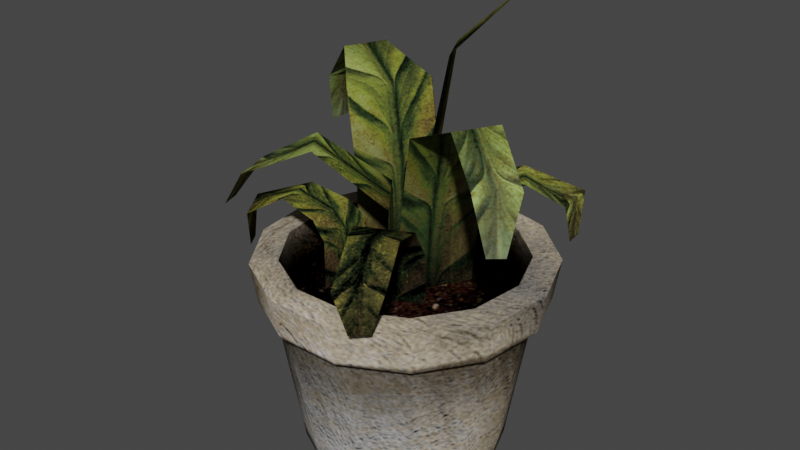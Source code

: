 # Source: 512Plant.blend  (saved by Blender 3.5.10; exported with 4.5.12 LTS)
import bpy
from mathutils import Matrix  # noqa: F401  (used for matrix-valued properties, if any)

bpy.ops.wm.read_factory_settings(use_empty=True)
scene = bpy.context.scene
scene.name = 'Scene'

# ---- collections
col_collection = bpy.data.collections.new('Collection'); scene.collection.children.link(col_collection)

# ---- images (referenced by path relative to the original .blend; pixels are not part of the script)
import os
ASSET_DIR = os.environ.get("B2B_ASSET_DIR", "")  # directory of the original .blend (textures are referenced by path, not embedded)
HERE = os.path.dirname(os.path.abspath(__file__))  # packed textures are extracted next to this script under _unpacked/

def load_image(name, relpath, width, height, colorspace="sRGB"):
    """Load a texture the original file referenced (path relative to the .blend, or extracted next to this script)."""
    p = next((c for c in (os.path.join(HERE, relpath), os.path.join(ASSET_DIR, relpath)) if relpath and os.path.exists(c)), "")
    if p:
        img = bpy.data.images.load(p, check_existing=True)
        img.name = name
    else:  # same state as the original file: an image datablock whose file is absent (Cycles renders it pink)
        img = bpy.data.images.new(name, width, height)
        img.source = "FILE"
        img.filepath = "//" + (relpath or name)
    img.colorspace_settings.name = colorspace
    return img
img_pot_albedo_png = load_image('Pot_Albedo.png', '_unpacked/Pot_Albedo.8f7b2c67.png', 512, 512, 'sRGB')
img_plant_albedo_png = load_image('Plant_Albedo.png', '_unpacked/Plant_Albedo.1c073c14.png', 512, 512, 'sRGB')

# ---- materials (node trees are filled in below, after node groups)
mat_pot_albedo = bpy.data.materials.new('Pot_Albedo')
mat_plant_albedo = bpy.data.materials.new('Plant_Albedo')

# ---- node groups
ng_auto_smooth = bpy.data.node_groups.new('Auto Smooth', 'GeometryNodeTree')
_s = ng_auto_smooth.interface.new_socket(name='Geometry', in_out='OUTPUT', socket_type='NodeSocketGeometry')
_s = ng_auto_smooth.interface.new_socket(name='Geometry', in_out='INPUT', socket_type='NodeSocketGeometry')
_s = ng_auto_smooth.interface.new_socket(name='Angle', in_out='INPUT', socket_type='NodeSocketFloat')
_s.subtype = 'ANGLE'
_s.min_value = 0.0
_s.max_value = 3.142
ng_auto_smooth.is_modifier = True
_N = ng_auto_smooth.nodes; _L = ng_auto_smooth.links
n0 = _N.new('NodeGroupOutput'); n0.name = 'Group Output'; n0.location = (480, -100)
n1 = _N.new('NodeGroupInput'); n1.name = 'Group Input'; n1.location = (-420, -300)
n2 = _N.new('NodeGroupInput'); n2.name = 'Group Input.001'; n2.location = (-60, -100)
n3 = _N.new('GeometryNodeSetShadeSmooth'); n3.name = 'Set Shade Smooth'; n3.location = (120, -100)
n3.domain = 'EDGE'
n4 = _N.new('GeometryNodeSetShadeSmooth'); n4.name = 'Set Shade Smooth.001'; n4.location = (300, -100)
n5 = _N.new('GeometryNodeInputMeshEdgeAngle'); n5.name = 'Edge Angle'; n5.location = (-420, -220)
n6 = _N.new('GeometryNodeInputEdgeSmooth'); n6.name = 'Is Edge Smooth'; n6.location = (-60, -160)
n7 = _N.new('GeometryNodeInputShadeSmooth'); n7.name = 'Is Face Smooth'; n7.location = (-240, -340)
n8 = _N.new('FunctionNodeBooleanMath'); n8.name = 'Boolean Math'; n8.location = (-60, -220)
n9 = _N.new('FunctionNodeCompare'); n9.name = 'Compare'; n9.location = (-240, -180)
n9.operation = 'LESS_EQUAL'
_L.new(n5.outputs[0], n9.inputs[0])
_L.new(n4.outputs[0], n0.inputs[0])
_L.new(n1.outputs[1], n9.inputs[1])
_L.new(n9.outputs[0], n8.inputs[0])
_L.new(n7.outputs[0], n8.inputs[1])
_L.new(n2.outputs[0], n3.inputs[0])
_L.new(n6.outputs[0], n3.inputs[1])
_L.new(n3.outputs[0], n4.inputs[0])
_L.new(n8.outputs[0], n3.inputs[2])
n0.is_active_output = True

# ---- material node trees
mat_pot_albedo.use_nodes = True; mat_pot_albedo.node_tree.nodes.clear()
_N = mat_pot_albedo.node_tree.nodes; _L = mat_pot_albedo.node_tree.links
n0 = _N.new('ShaderNodeOutputMaterial'); n0.name = 'Material Output'; n0.location = (300, 300)
n1 = _N.new('ShaderNodeBsdfPrincipled'); n1.name = 'Principled BSDF'; n1.location = (10, 300)
n1.distribution = 'GGX'
n1.subsurface_method = 'RANDOM_WALK_SKIN'
n1.inputs[3].default_value = 1.45
n1.inputs[13].default_value = 0.0
n1.inputs[27].default_value = (0.0, 0.0, 0.0, 1.0)
n1.inputs[28].default_value = 1.0
n2 = _N.new('ShaderNodeTexImage'); n2.name = 'Image Texture'; n2.location = (-370, 181)
n2.image = img_pot_albedo_png
_L.new(n1.outputs[0], n0.inputs[0])
_L.new(n2.outputs[0], n1.inputs[0])
n0.is_active_output = True
mat_plant_albedo.use_nodes = True; mat_plant_albedo.node_tree.nodes.clear()
_N = mat_plant_albedo.node_tree.nodes; _L = mat_plant_albedo.node_tree.links
n0 = _N.new('ShaderNodeBsdfPrincipled'); n0.name = 'Principled BSDF'; n0.location = (10, 300)
n0.distribution = 'GGX'
n0.subsurface_method = 'RANDOM_WALK_SKIN'
n0.inputs[3].default_value = 1.45
n0.inputs[13].default_value = 0.0
n0.inputs[27].default_value = (0.0, 0.0, 0.0, 1.0)
n0.inputs[28].default_value = 1.0
n1 = _N.new('ShaderNodeOutputMaterial'); n1.name = 'Material Output'; n1.location = (300, 300)
n2 = _N.new('ShaderNodeTexImage'); n2.name = 'Image Texture'; n2.location = (-500, 191)
n2.image = img_plant_albedo_png
_L.new(n0.outputs[0], n1.inputs[0])
_L.new(n2.outputs[0], n0.inputs[0])
n1.is_active_output = True

# ---- world
world_world = bpy.data.worlds.new('World'); scene.world = world_world
world_world.use_nodes = True; world_world.node_tree.nodes.clear()
_N = world_world.node_tree.nodes; _L = world_world.node_tree.links
n0 = _N.new('ShaderNodeOutputWorld'); n0.name = 'World Output'; n0.location = (300, 300)
n1 = _N.new('ShaderNodeBackground'); n1.name = 'Background'; n1.location = (10, 300)
n1.inputs[0].default_value = (0.05088, 0.05088, 0.05088, 1.0)
_L.new(n1.outputs[0], n0.inputs[0])
n0.is_active_output = True
world_world.color = (0.05088, 0.05088, 0.05088)
world_world.use_sun_shadow = False
world_world.sun_shadow_jitter_overblur = 0.0

# ---- meshes
me_cylinder = bpy.data.meshes.new('Cylinder')
me_cylinder.from_pydata([(-4.012e-10, 0.075, -0.1), (0.0, 0.08885, 0.05), (0.03485, 0.06641, -0.1), (0.04129, 0.07867, 0.05), (0.06172, 0.0426, -0.1), (0.07312, 0.05047, 0.05), (0.07445, 0.00904, -0.1), (0.0882, 0.01071, 0.05), (0.07013, -0.0266, -0.1), (0.08308, -0.03151, 0.05), (0.04973, -0.05614, -0.1), (0.05892, -0.06651, 0.05), (0.01795, -0.07282, -0.1), (0.02126, -0.08627, 0.05), (-0.01795, -0.07282, -0.1), (-0.02126, -0.08627, 0.05), (-0.04973, -0.05614, -0.1), (-0.05892, -0.06651, 0.05), (-0.07013, -0.0266, -0.1), (-0.08308, -0.03151, 0.05), (-0.07445, 0.00904, -0.1), (-0.0882, 0.01071, 0.05), (-0.06172, 0.0426, -0.1), (-0.07312, 0.05047, 0.05), (-0.03485, 0.06641, -0.1), (-0.04129, 0.07867, 0.05), (-8.024e-11, 0.095, 0.02), (0.04415, 0.08412, 0.02), (0.07818, 0.05397, 0.02), (0.09431, 0.01145, 0.02), (0.08883, -0.03369, 0.02), (0.063, -0.07111, 0.02), (0.02273, -0.09224, 0.02), (-0.02273, -0.09224, 0.02), (-0.063, -0.07111, 0.02), (-0.08883, -0.03369, 0.02), (-0.09431, 0.01145, 0.02), (-0.07818, 0.05397, 0.02), (-0.04415, 0.08412, 0.02), (0.0508, 0.09679, 0.04845), (0.0, 0.1093, 0.04845), (-8.024e-11, 0.1043, 0.01845), (0.08996, 0.06209, 0.04845), (0.1085, 0.01318, 0.04845), (0.1022, -0.03876, 0.04845), (0.07248, -0.08182, 0.04845), (0.02616, -0.1061, 0.04845), (-0.02616, -0.1061, 0.04845), (-0.07248, -0.08182, 0.04845), (-0.1022, -0.03876, 0.04845), (-0.1085, 0.01318, 0.04845), (-0.08996, 0.06209, 0.04845), (-0.0508, 0.09679, 0.04845), (0.04847, 0.09236, 0.01845), (0.08584, 0.05925, 0.01845), (0.1035, 0.01257, 0.01845), (0.09753, -0.03699, 0.01845), (0.06917, -0.07808, 0.01845), (0.02496, -0.1013, 0.01845), (-0.02496, -0.1013, 0.01845), (-0.06917, -0.07808, 0.01845), (-0.09753, -0.03699, 0.01845), (-0.1035, 0.01257, 0.01845), (-0.08584, 0.05925, 0.01845), (-0.04847, 0.09236, 0.01845), (0.0306, 0.05831, 0.02815), (-3.354e-10, 0.06585, 0.02815), (0.05419, 0.03741, 0.02815), (0.06537, 0.007937, 0.02815), (0.06157, -0.02335, 0.02815), (0.04367, -0.04929, 0.02815), (0.01576, -0.06393, 0.02815), (-0.01576, -0.06393, 0.02815), (-0.04367, -0.04929, 0.02815), (-0.06157, -0.02335, 0.02815), (-0.06537, 0.007937, 0.02815), (-0.05419, 0.03741, 0.02815), (-0.0306, 0.05831, 0.02815), (0.0389, 0.07413, 0.01926), (-3.354e-10, 0.08372, 0.01926), (0.0689, 0.04756, 0.01926), (0.0831, 0.01009, 0.01926), (0.07828, -0.02969, 0.01926), (0.05551, -0.06266, 0.01926), (0.02003, -0.08128, 0.01926), (-0.02003, -0.08128, 0.01926), (-0.05551, -0.06266, 0.01926), (-0.07828, -0.02969, 0.01926), (-0.0831, 0.01009, 0.01926), (-0.0689, 0.04756, 0.01926), (-0.0389, 0.07413, 0.01926)], [], [(33, 32, 58, 59), (40, 52, 25, 1), (34, 33, 59, 60), (43, 42, 5, 7), (27, 26, 41, 53), (35, 34, 60, 61), (50, 49, 19, 21), (28, 27, 53, 54), (45, 44, 9, 11), (36, 35, 61, 62), (15, 13, 84, 85), (29, 28, 54, 55), (52, 51, 23, 25), (0, 2, 4, 6, 8, 10, 12, 14, 16, 18, 20, 22, 24), (24, 38, 26, 0), (22, 37, 38, 24), (20, 36, 37, 22), (18, 35, 36, 20), (16, 34, 35, 18), (14, 33, 34, 16), (12, 32, 33, 14), (10, 31, 32, 12), (8, 30, 31, 10), (6, 29, 30, 8), (4, 28, 29, 6), (2, 27, 28, 4), (0, 26, 27, 2), (41, 40, 39, 53), (53, 39, 42, 54), (54, 42, 43, 55), (55, 43, 44, 56), (56, 44, 45, 57), (57, 45, 46, 58), (58, 46, 47, 59), (59, 47, 48, 60), (60, 48, 49, 61), (61, 49, 50, 62), (62, 50, 51, 63), (63, 51, 52, 64), (64, 52, 40, 41), (46, 45, 11, 13), (51, 50, 21, 23), (32, 31, 57, 58), (26, 38, 64, 41), (44, 43, 7, 9), (31, 30, 56, 57), (49, 48, 17, 19), (42, 39, 3, 5), (38, 37, 63, 64), (30, 29, 55, 56), (37, 36, 62, 63), (47, 46, 13, 15), (65, 66, 77, 76, 75, 74, 73, 72, 71, 70, 69, 68, 67), (17, 15, 85, 86), (3, 1, 79, 78), (19, 17, 86, 87), (5, 3, 78, 80), (21, 19, 87, 88), (7, 5, 80, 81), (23, 21, 88, 89), (9, 7, 81, 82), (25, 23, 89, 90), (11, 9, 82, 83), (1, 25, 90, 79), (13, 11, 83, 84), (48, 47, 15, 17), (39, 40, 1, 3), (66, 65, 78, 79), (65, 67, 80, 78), (67, 68, 81, 80), (68, 69, 82, 81), (69, 70, 83, 82), (70, 71, 84, 83), (71, 72, 85, 84), (72, 73, 86, 85), (73, 74, 87, 86), (74, 75, 88, 87), (75, 76, 89, 88), (76, 77, 90, 89), (77, 66, 79, 90)])
me_cylinder.polygons.foreach_set('use_smooth', [True] * 80)
_uv = me_cylinder.uv_layers.new(name='UVMap')
_uv.uv.foreach_set('vector', [0.1572, 0.6809, 0.1693, 0.7536, 0.1542, 0.7562, 0.1432, 0.6825, 0.1056, 0.2455, 0.09672, 0.3199, 0.06377, 0.3157, 0.07285, 0.2401, 0.1488, 0.6102, 0.1572, 0.6809, 0.1432, 0.6825, 0.136, 0.611, 0.1442, 0.0001181, 0.1302, 0.0914, 0.0942, 0.08572, 0.102, 0.004091, 0.1769, 0.182, 0.1645, 0.2553, 0.1504, 0.253, 0.1624, 0.1791, 0.1468, 0.5397, 0.1488, 0.6102, 0.136, 0.611, 0.1321, 0.5399, 0.08791, 0.4671, 0.08747, 0.5392, 0.05805, 0.5396, 0.05637, 0.4656, 0.1928, 0.1067, 0.1769, 0.182, 0.1624, 0.1791, 0.1782, 0.1029, 0.1238, 0.8366, 0.1399, 0.911, 0.1077, 0.9165, 0.09112, 0.8424, 0.1461, 0.4687, 0.1468, 0.5397, 0.1321, 0.5399, 0.1323, 0.4681, 0.06196, 0.691, 0.07564, 0.7676, 0.01803, 0.7773, 0.003977, 0.6976, 0.2197, 0.02803, 0.1928, 0.1067, 0.1782, 0.1029, 0.2044, 0.01764, 0.09672, 0.3199, 0.09159, 0.3943, 0.05887, 0.3913, 0.06377, 0.3157, 0.4762, 0.3065, 0.5324, 0.2852, 0.592, 0.2924, 0.6415, 0.3266, 0.6695, 0.3798, 0.6695, 0.4399, 0.6415, 0.4931, 0.592, 0.5273, 0.5324, 0.5345, 0.4762, 0.5132, 0.4363, 0.4682, 0.4219, 0.4098, 0.4363, 0.3515, 0.3589, 0.3513, 0.1552, 0.3271, 0.1645, 0.2553, 0.3687, 0.2913, 0.3524, 0.4115, 0.1494, 0.3981, 0.1552, 0.3271, 0.3589, 0.3513, 0.3491, 0.4718, 0.1461, 0.4687, 0.1494, 0.3981, 0.3524, 0.4115, 0.3489, 0.5321, 0.1468, 0.5397, 0.1461, 0.4687, 0.3491, 0.4718, 0.3519, 0.5922, 0.1488, 0.6102, 0.1468, 0.5397, 0.3489, 0.5321, 0.3583, 0.652, 0.1572, 0.6809, 0.1488, 0.6102, 0.3519, 0.5922, 0.368, 0.7116, 0.1693, 0.7536, 0.1572, 0.6809, 0.3583, 0.652, 0.3812, 0.7703, 0.182, 0.826, 0.1693, 0.7536, 0.368, 0.7116, 0.3986, 0.8278, 0.2004, 0.898, 0.182, 0.826, 0.3812, 0.7703, 0.4217, 0.8865, 0.2259, 0.9725, 0.2004, 0.898, 0.3986, 0.8278, 0.3996, 0.1729, 0.1928, 0.1067, 0.2197, 0.02803, 0.4217, 0.115, 0.3821, 0.2318, 0.1769, 0.182, 0.1928, 0.1067, 0.3996, 0.1729, 0.3687, 0.2913, 0.1645, 0.2553, 0.1769, 0.182, 0.3821, 0.2318, 0.1504, 0.253, 0.1056, 0.2455, 0.1166, 0.1701, 0.1624, 0.1791, 0.1624, 0.1791, 0.1166, 0.1701, 0.1302, 0.0914, 0.1782, 0.1029, 0.1782, 0.1029, 0.1302, 0.0914, 0.1442, 0.0001181, 0.2044, 0.01764, 0.2111, 0.9816, 0.155, 0.9978, 0.1399, 0.911, 0.1856, 0.902, 0.1856, 0.902, 0.1399, 0.911, 0.1238, 0.8366, 0.1689, 0.8288, 0.1689, 0.8288, 0.1238, 0.8366, 0.109, 0.7626, 0.1542, 0.7562, 0.1542, 0.7562, 0.109, 0.7626, 0.09814, 0.6867, 0.1432, 0.6825, 0.1432, 0.6825, 0.09814, 0.6867, 0.09113, 0.612, 0.136, 0.611, 0.136, 0.611, 0.09113, 0.612, 0.08747, 0.5392, 0.1321, 0.5399, 0.1321, 0.5399, 0.08747, 0.5392, 0.08791, 0.4671, 0.1323, 0.4681, 0.1323, 0.4681, 0.08791, 0.4671, 0.09159, 0.3943, 0.1356, 0.397, 0.1356, 0.397, 0.09159, 0.3943, 0.09672, 0.3199, 0.1413, 0.3255, 0.1413, 0.3255, 0.09672, 0.3199, 0.1056, 0.2455, 0.1504, 0.253, 0.109, 0.7626, 0.1238, 0.8366, 0.09112, 0.8424, 0.07564, 0.7676, 0.09159, 0.3943, 0.08791, 0.4671, 0.05637, 0.4656, 0.05887, 0.3913, 0.1693, 0.7536, 0.182, 0.826, 0.1689, 0.8288, 0.1542, 0.7562, 0.1645, 0.2553, 0.1552, 0.3271, 0.1413, 0.3255, 0.1504, 0.253, 0.1399, 0.911, 0.155, 0.9978, 0.1189, 0.9939, 0.1077, 0.9165, 0.182, 0.826, 0.2004, 0.898, 0.1856, 0.902, 0.1689, 0.8288, 0.08747, 0.5392, 0.09113, 0.612, 0.05828, 0.6145, 0.05805, 0.5396, 0.1302, 0.0914, 0.1166, 0.1701, 0.08303, 0.1641, 0.0942, 0.08572, 0.1552, 0.3271, 0.1494, 0.3981, 0.1356, 0.397, 0.1413, 0.3255, 0.2004, 0.898, 0.2259, 0.9725, 0.2111, 0.9816, 0.1856, 0.902, 0.1494, 0.3981, 0.1461, 0.4687, 0.1323, 0.4681, 0.1356, 0.397, 0.09814, 0.6867, 0.109, 0.7626, 0.07564, 0.7676, 0.06196, 0.691, 0.5022, 0.2324, 0.4683, 0.1925, 0.4558, 0.1415, 0.4687, 0.09066, 0.5037, 0.05163, 0.5528, 0.03342, 0.6045, 0.04018, 0.6472, 0.07039, 0.6715, 0.1168, 0.6713, 0.1692, 0.6472, 0.2159, 0.6035, 0.2464, 0.5508, 0.2517, 0.05828, 0.6145, 0.06196, 0.691, 0.003977, 0.6976, 0.000511, 0.6175, 0.08303, 0.1641, 0.07285, 0.2401, 0.01546, 0.2333, 0.02495, 0.1556, 0.05805, 0.5396, 0.05828, 0.6145, 0.000511, 0.6175, 0.000346, 0.5411, 0.0942, 0.08572, 0.08303, 0.1641, 0.02495, 0.1556, 0.03524, 0.07801, 0.05637, 0.4656, 0.05805, 0.5396, 0.000346, 0.5411, 0.0001181, 0.4651, 0.102, 0.004091, 0.0942, 0.08572, 0.03524, 0.07801, 0.04268, 0.0007215, 0.05887, 0.3913, 0.05637, 0.4656, 0.0001181, 0.4651, 0.001597, 0.3879, 0.1077, 0.9165, 0.1189, 0.9939, 0.06122, 0.9999, 0.05055, 0.9261, 0.06377, 0.3157, 0.05887, 0.3913, 0.001597, 0.3879, 0.006307, 0.3104, 0.09112, 0.8424, 0.1077, 0.9165, 0.05055, 0.9261, 0.03495, 0.8532, 0.07285, 0.2401, 0.06377, 0.3157, 0.006307, 0.3104, 0.01546, 0.2333, 0.07564, 0.7676, 0.09112, 0.8424, 0.03495, 0.8532, 0.01803, 0.7773, 0.09113, 0.612, 0.09814, 0.6867, 0.06196, 0.691, 0.05828, 0.6145, 0.1166, 0.1701, 0.1056, 0.2455, 0.07285, 0.2401, 0.08303, 0.1641, 0.4683, 0.1925, 0.5022, 0.2324, 0.4829, 0.2599, 0.4382, 0.2081, 0.5022, 0.2324, 0.5508, 0.2517, 0.5462, 0.2849, 0.4829, 0.2599, 0.5508, 0.2517, 0.6035, 0.2464, 0.6138, 0.2786, 0.5462, 0.2849, 0.6035, 0.2464, 0.6472, 0.2159, 0.673, 0.238, 0.617, 0.2781, 0.6472, 0.2159, 0.6713, 0.1692, 0.7042, 0.177, 0.673, 0.238, 0.6713, 0.1692, 0.6715, 0.1168, 0.7042, 0.1085, 0.7042, 0.177, 0.6715, 0.1168, 0.6472, 0.07039, 0.6725, 0.04798, 0.7042, 0.1085, 0.6472, 0.07039, 0.6045, 0.04018, 0.6165, 0.008772, 0.6725, 0.04798, 0.6045, 0.04018, 0.5528, 0.03342, 0.549, 0.0001181, 0.6165, 0.008772, 0.5528, 0.03342, 0.5037, 0.05163, 0.4849, 0.02348, 0.549, 0.0001181, 0.5037, 0.05163, 0.4687, 0.09066, 0.4385, 0.07458, 0.4849, 0.02348, 0.4687, 0.09066, 0.4558, 0.1415, 0.4219, 0.1416, 0.4385, 0.07458, 0.4558, 0.1415, 0.4683, 0.1925, 0.4382, 0.2081, 0.4219, 0.1416])
me_cylinder.materials.append(mat_pot_albedo)
me_cylinder.materials.append(mat_plant_albedo)
me_cylinder.update()
me_cylinder_001 = bpy.data.meshes.new('Cylinder.001')
me_cylinder_001.from_pydata([(0.03328, -0.01895, 0.01478), (-0.01002, -0.0405, 0.01478), (0.03328, -0.01895, 0.05235), (-0.01002, -0.0405, 0.05235), (0.04946, -0.06552, 0.08841), (0.01958, -0.08039, 0.08841), (0.06239, -0.09345, 0.07104), (0.03797, -0.1162, 0.07104), (0.05636, -0.1007, 0.04096), (0.04567, -0.1107, 0.04096), (0.03944, -0.03834, 0.08077), (0.002844, -0.05655, 0.08077), (0.009355, -0.02097, 0.01478), (0.03712, 0.02973, 0.01478), (0.01682, -0.02506, 0.08152), (0.04459, 0.02564, 0.08152), (0.02922, -0.03185, 0.1408), (0.05698, 0.01885, 0.1408), (0.06957, -0.04262, 0.159), (0.0856, -0.01335, 0.159), (0.09182, -0.05179, 0.1298), (0.1155, -0.03155, 0.1298), (0.1049, -0.05264, 0.09063), (0.1143, -0.04458, 0.09063), (0.01581, -0.006317, 0.01478), (-0.015, 0.05288, 0.01478), (0.01581, -0.006317, 0.08152), (-0.015, 0.05288, 0.08152), (0.02266, 0.01606, 0.1811), (0.007257, 0.04566, 0.1811), (0.06439, 0.03849, 0.2299), (0.04898, 0.06759, 0.2245), (0.11, 0.07174, 0.2209), (0.1033, 0.08448, 0.2185), (-0.01834, 0.06161, 0.01478), (-0.04499, 0.0004171, 0.01478), (-0.01834, 0.06161, 0.08152), (-0.04499, 0.0004171, 0.08152), (-0.0313, 0.06725, 0.1408), (-0.05794, 0.006057, 0.1408), (-0.07515, 0.06814, 0.159), (-0.08847, 0.03755, 0.159), (-0.1061, 0.07714, 0.1298), (-0.1103, 0.04404, 0.1298), (-0.1163, 0.06898, 0.09063), (-0.1182, 0.05449, 0.09063), (0.006845, -0.0265, 0.01478), (-0.02227, 0.01213, 0.01478), (0.006845, -0.0265, 0.08152), (-0.02227, 0.01213, 0.08152), (-0.03733, -0.05195, 0.1203), (-0.05741, -0.0253, 0.1203), (-0.08011, -0.07626, 0.1002), (-0.09013, -0.04443, 0.1002), (-0.1021, -0.07333, 0.07012), (-0.1064, -0.0594, 0.07012), (-0.0001023, 0.05672, 0.01478), (0.02787, 0.01726, 0.01478), (-0.0001023, 0.05672, 0.05235), (0.02787, 0.01726, 0.05235), (0.04341, 0.0799, 0.08841), (0.06272, 0.05268, 0.08841), (0.07969, 0.1036, 0.07104), (0.0841, 0.07054, 0.07104), (0.08214, 0.09448, 0.04096), (0.08407, 0.08, 0.04096), (0.01811, 0.0658, 0.08077), (0.04175, 0.03246, 0.08077), (-0.03281, -0.0474, 0.01478), (-0.03779, 0.0007113, 0.01478), (-0.03281, -0.0474, 0.05235), (-0.03779, 0.0007113, 0.05235), (-0.07368, -0.04533, 0.07261), (-0.07711, -0.01214, 0.07261), (-0.1016, -0.05421, 0.05524), (-0.1199, -0.02629, 0.05524), (-0.1078, -0.04703, 0.02516), (-0.1158, -0.03481, 0.02516), (-0.04471, -0.04548, 0.06497), (-0.04891, -0.00483, 0.06497)], [], [(0, 1, 3, 2), (10, 11, 5, 4), (4, 5, 7, 6), (6, 7, 9, 8), (2, 3, 11, 10), (12, 13, 15, 14), (14, 15, 17, 16), (16, 17, 19, 18), (18, 19, 21, 20), (20, 21, 23, 22), (24, 25, 27, 26), (26, 27, 29, 28), (28, 29, 31, 30), (30, 31, 33, 32), (34, 35, 37, 36), (36, 37, 39, 38), (38, 39, 41, 40), (40, 41, 43, 42), (42, 43, 45, 44), (46, 47, 49, 48), (48, 49, 51, 50), (50, 51, 53, 52), (52, 53, 55, 54), (56, 57, 59, 58), (66, 67, 61, 60), (60, 61, 63, 62), (62, 63, 65, 64), (58, 59, 67, 66), (68, 69, 71, 70), (78, 79, 73, 72), (72, 73, 75, 74), (74, 75, 77, 76), (70, 71, 79, 78)])
me_cylinder_001.polygons.foreach_set('use_smooth', [True] * 33)
me_cylinder_001.polygons.foreach_set('material_index', [1, 1, 1, 1, 1, 1, 1, 1, 1, 1, 1, 1, 1, 1, 1, 1, 1, 1, 1, 1, 1, 1, 1, 1, 1, 1, 1, 1, 1, 1, 1, 1, 1])
_uv = me_cylinder_001.uv_layers.new(name='UVMap')
_uv.uv.foreach_set('vector', [0.9998, 0.5095, 0.8564, 0.5095, 0.8564, 0.3981, 0.9998, 0.3981, 0.9905, 0.2949, 0.8693, 0.2949, 0.8823, 0.2066, 0.9812, 0.2066, 0.9812, 0.2066, 0.8823, 0.2066, 0.8823, 0.08948, 0.9812, 0.08948, 0.9812, 0.08948, 0.8823, 0.08948, 0.9101, 0.0002258, 0.9534, 0.0002259, 0.9998, 0.3981, 0.8564, 0.3981, 0.8693, 0.2949, 0.9905, 0.2949, 0.3969, 0.0002259, 0.5682, 0.0002258, 0.5682, 0.1997, 0.3969, 0.1997, 0.3969, 0.1997, 0.5682, 0.1997, 0.5682, 0.3803, 0.3969, 0.3803, 0.3969, 0.3803, 0.5682, 0.3803, 0.5252, 0.5121, 0.4263, 0.5121, 0.4263, 0.5121, 0.5252, 0.5121, 0.5188, 0.6344, 0.4263, 0.6344, 0.4263, 0.6344, 0.5188, 0.6344, 0.4909, 0.7537, 0.4541, 0.7537, 0.0002259, 0.0002258, 0.1981, 0.0002259, 0.1981, 0.1981, 0.0002258, 0.1981, 0.0002258, 0.1981, 0.1981, 0.1981, 0.1486, 0.4972, 0.04969, 0.4972, 0.04969, 0.4972, 0.1486, 0.4972, 0.1486, 0.6876, 0.04969, 0.6876, 0.04969, 0.6876, 0.1486, 0.6876, 0.1208, 0.8548, 0.0775, 0.8548, 0.1985, 0.0002259, 0.3964, 0.0002258, 0.3964, 0.1981, 0.1985, 0.1981, 0.1985, 0.1981, 0.3964, 0.1981, 0.3964, 0.3787, 0.1985, 0.3787, 0.1985, 0.3787, 0.3964, 0.3787, 0.3469, 0.5105, 0.248, 0.5105, 0.248, 0.5105, 0.3469, 0.5105, 0.3469, 0.6328, 0.248, 0.6328, 0.248, 0.6328, 0.3469, 0.6328, 0.3191, 0.7521, 0.2758, 0.7521, 0.7121, 0.6517, 0.5687, 0.6517, 0.5687, 0.4539, 0.7121, 0.4539, 0.7121, 0.4539, 0.5687, 0.4539, 0.5946, 0.265, 0.6935, 0.265, 0.6935, 0.265, 0.5946, 0.265, 0.5946, 0.1074, 0.6935, 0.1074, 0.6935, 0.1074, 0.5946, 0.1074, 0.6224, 0.0002258, 0.6657, 0.0002258, 0.8559, 0.5095, 0.7125, 0.5095, 0.7125, 0.3981, 0.8559, 0.3981, 0.8466, 0.2949, 0.7255, 0.2949, 0.7384, 0.2066, 0.8374, 0.2066, 0.8374, 0.2066, 0.7384, 0.2066, 0.7384, 0.08948, 0.8374, 0.08948, 0.8374, 0.08948, 0.7384, 0.08948, 0.7662, 0.0002258, 0.8095, 0.0002258, 0.8559, 0.3981, 0.7125, 0.3981, 0.7255, 0.2949, 0.8466, 0.2949, 0.8559, 0.9669, 0.7125, 0.9669, 0.7125, 0.8555, 0.8559, 0.8555, 0.8466, 0.8046, 0.7255, 0.8046, 0.7384, 0.7163, 0.8374, 0.7163, 0.8374, 0.7163, 0.7384, 0.7163, 0.7384, 0.5992, 0.8374, 0.5992, 0.8374, 0.5992, 0.7384, 0.5992, 0.7662, 0.51, 0.8095, 0.51, 0.8559, 0.8555, 0.7125, 0.8555, 0.7255, 0.8046, 0.8466, 0.8046])
me_cylinder_001.materials.append(mat_pot_albedo)
me_cylinder_001.materials.append(mat_plant_albedo)
me_cylinder_001.update()

# ---- objects
ob_cylinder = bpy.data.objects.new('Cylinder', me_cylinder)
ob_cylinder_001 = bpy.data.objects.new('Cylinder.001', me_cylinder_001)

# ---- transforms, parenting, visibility, modifiers, constraints
ob_cylinder.location = (0.0, 0.0, 0.1)
_m = ob_cylinder.modifiers.new('Auto Smooth', 'NODES')
_m.node_group = ng_auto_smooth
_gi = [s.identifier for s in ng_auto_smooth.interface.items_tree if s.item_type == 'SOCKET' and s.in_out == 'INPUT']
_m[_gi[1]] = 0.5236  # Angle
ob_cylinder_001.location = (0.0, 0.0, 0.1122)

# ---- collection membership
col_collection.objects.link(ob_cylinder)
col_collection.objects.link(ob_cylinder_001)

# ---- scene / render settings (as saved in the file)
scene.frame_start = 1; scene.frame_end = 250; scene.frame_set(1)
scene.render.engine = 'CYCLES'
scene.cycles.sampling_pattern = 'TABULATED_SOBOL'
scene.view_settings.view_transform = 'Filmic'
bpy.context.view_layer.update()

# ---- added for rendering (the .blend has no active camera and no usable light): camera, sun
cam_auto = bpy.data.cameras.new('AutoCamera')
cam_auto.lens = 50.0
cam_auto.sensor_width = 36.0
cam_auto.clip_end = 1000.0
ob_auto_camera = bpy.data.objects.new('AutoCamera', cam_auto)
scene.collection.objects.link(ob_auto_camera)
ob_auto_camera.location = (0.435009, -0.528075, 0.520784)
ob_auto_camera.rotation_euler = (1.09748, -7.21219e-08, 0.694738)
scene.camera = ob_auto_camera
light_auto_sun = bpy.data.lights.new('AutoSun', 'SUN')
light_auto_sun.energy = 3.0
light_auto_sun.angle = 0.0523599
ob_auto_sun = bpy.data.objects.new('AutoSun', light_auto_sun)
scene.collection.objects.link(ob_auto_sun)
ob_auto_sun.rotation_euler = (0.872665, 0.174533, 0.523599)
bpy.context.view_layer.update()
